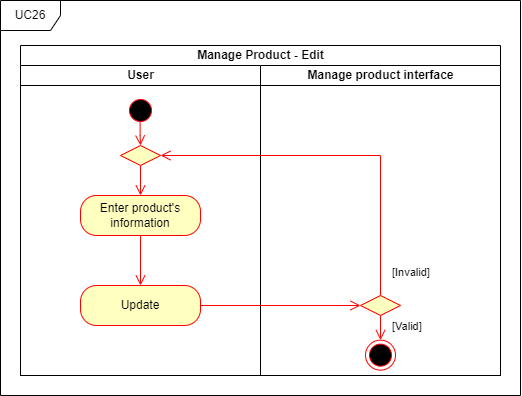

The diagram above was exported from draw.io. Its source (the exported page's mxGraphModel, read from the mxfile embedded in the PNG):
<mxGraphModel dx="2376" dy="2964" grid="1" gridSize="10" guides="1" tooltips="1" connect="1" arrows="1" fold="1" page="1" pageScale="1" pageWidth="850" pageHeight="1100" math="0" shadow="0">
  <root>
    <mxCell id="0" />
    <mxCell id="1" parent="0" />
    <mxCell id="2" value="Manage Product - Edit" style="swimlane;childLayout=stackLayout;resizeParent=1;resizeParentMax=0;startSize=20;html=1;" vertex="1" parent="1">
      <mxGeometry x="-220" y="-915" width="480" height="330" as="geometry" />
    </mxCell>
    <mxCell id="3" value="User" style="swimlane;startSize=20;html=1;" vertex="1" parent="2">
      <mxGeometry y="20" width="240" height="310" as="geometry" />
    </mxCell>
    <mxCell id="4" value="Manage product interface" style="swimlane;startSize=20;html=1;" vertex="1" parent="2">
      <mxGeometry x="240" y="20" width="240" height="310" as="geometry" />
    </mxCell>
    <mxCell id="5" value="UC26" style="shape=umlFrame;whiteSpace=wrap;html=1;pointerEvents=0;" vertex="1" parent="1">
      <mxGeometry x="-240" y="-960" width="520" height="395" as="geometry" />
    </mxCell>
    <mxCell id="6" value="" style="ellipse;html=1;shape=startState;fillColor=#000000;strokeColor=#ff0000;" vertex="1" parent="1">
      <mxGeometry x="-115.00000000000045" y="-865" width="30" height="30" as="geometry" />
    </mxCell>
    <mxCell id="7" value="" style="edgeStyle=orthogonalEdgeStyle;html=1;verticalAlign=bottom;endArrow=open;endSize=8;strokeColor=#ff0000;rounded=0;entryX=0.5;entryY=0;entryDx=0;entryDy=0;exitX=0.5;exitY=1;exitDx=0;exitDy=0;" edge="1" source="17" target="8" parent="1">
      <mxGeometry relative="1" as="geometry">
        <mxPoint x="-100" y="-775" as="targetPoint" />
        <mxPoint x="-100" y="-795" as="sourcePoint" />
        <Array as="points" />
      </mxGeometry>
    </mxCell>
    <mxCell id="8" value="Enter product's information" style="rounded=1;whiteSpace=wrap;html=1;arcSize=40;fontColor=#000000;fillColor=#ffffc0;strokeColor=#ff0000;" vertex="1" parent="1">
      <mxGeometry x="-160" y="-765.01" width="120" height="40" as="geometry" />
    </mxCell>
    <mxCell id="9" value="" style="ellipse;html=1;shape=endState;fillColor=#000000;strokeColor=#ff0000;" vertex="1" parent="1">
      <mxGeometry x="124.99999999999955" y="-620.36" width="30" height="30" as="geometry" />
    </mxCell>
    <mxCell id="10" value="Update" style="rounded=1;whiteSpace=wrap;html=1;arcSize=40;fontColor=#000000;fillColor=#ffffc0;strokeColor=#ff0000;" vertex="1" parent="1">
      <mxGeometry x="-160" y="-675.01" width="120" height="40" as="geometry" />
    </mxCell>
    <mxCell id="11" value="" style="rhombus;whiteSpace=wrap;html=1;fontColor=#000000;fillColor=#ffffc0;strokeColor=#ff0000;" vertex="1" parent="1">
      <mxGeometry x="120" y="-665.01" width="40" height="20" as="geometry" />
    </mxCell>
    <mxCell id="12" value="[Valid]" style="edgeStyle=orthogonalEdgeStyle;html=1;align=left;verticalAlign=bottom;endArrow=open;endSize=8;strokeColor=#ff0000;rounded=0;exitX=0.5;exitY=1;exitDx=0;exitDy=0;entryX=0.5;entryY=0;entryDx=0;entryDy=0;" edge="1" source="11" target="9" parent="1">
      <mxGeometry x="0.6227" y="10" relative="1" as="geometry">
        <mxPoint x="140" y="-575.01" as="targetPoint" />
        <mxPoint as="offset" />
        <mxPoint x="139.58000000000004" y="-645.01" as="sourcePoint" />
        <Array as="points" />
      </mxGeometry>
    </mxCell>
    <mxCell id="13" value="" style="edgeStyle=orthogonalEdgeStyle;html=1;verticalAlign=bottom;endArrow=open;endSize=8;strokeColor=#ff0000;rounded=0;entryX=0.5;entryY=0;entryDx=0;entryDy=0;exitX=0.487;exitY=0.896;exitDx=0;exitDy=0;exitPerimeter=0;" edge="1" source="6" target="17" parent="1">
      <mxGeometry relative="1" as="geometry">
        <mxPoint x="-60" y="-795" as="targetPoint" />
        <mxPoint x="-60" y="-825" as="sourcePoint" />
        <Array as="points" />
      </mxGeometry>
    </mxCell>
    <mxCell id="14" value="[Invalid]" style="edgeStyle=orthogonalEdgeStyle;html=1;align=left;verticalAlign=bottom;endArrow=open;endSize=8;strokeColor=#ff0000;rounded=0;exitX=0.5;exitY=0;exitDx=0;exitDy=0;entryX=1;entryY=0.5;entryDx=0;entryDy=0;" edge="1" source="11" target="17" parent="1">
      <mxGeometry x="-0.9268" y="-10" relative="1" as="geometry">
        <mxPoint x="139.76" y="-630" as="targetPoint" />
        <mxPoint as="offset" />
        <mxPoint x="139.76" y="-700" as="sourcePoint" />
        <Array as="points" />
      </mxGeometry>
    </mxCell>
    <mxCell id="15" value="" style="edgeStyle=orthogonalEdgeStyle;html=1;verticalAlign=bottom;endArrow=open;endSize=8;strokeColor=#ff0000;rounded=0;exitX=1;exitY=0.5;exitDx=0;exitDy=0;entryX=0;entryY=0.5;entryDx=0;entryDy=0;" edge="1" source="10" target="11" parent="1">
      <mxGeometry relative="1" as="geometry">
        <mxPoint x="110" y="-655.01" as="targetPoint" />
        <mxPoint x="-170" y="-625.3500000000001" as="sourcePoint" />
      </mxGeometry>
    </mxCell>
    <mxCell id="16" value="" style="edgeStyle=orthogonalEdgeStyle;html=1;verticalAlign=bottom;endArrow=open;endSize=8;strokeColor=#ff0000;rounded=0;entryX=0.5;entryY=0;entryDx=0;entryDy=0;exitX=0.5;exitY=1;exitDx=0;exitDy=0;" edge="1" source="8" target="10" parent="1">
      <mxGeometry relative="1" as="geometry">
        <mxPoint y="-695.01" as="targetPoint" />
        <mxPoint x="-100" y="-695.01" as="sourcePoint" />
      </mxGeometry>
    </mxCell>
    <mxCell id="17" value="" style="rhombus;whiteSpace=wrap;html=1;fontColor=#000000;fillColor=#ffffc0;strokeColor=#ff0000;" vertex="1" parent="1">
      <mxGeometry x="-120" y="-815" width="40" height="20" as="geometry" />
    </mxCell>
  </root>
</mxGraphModel>